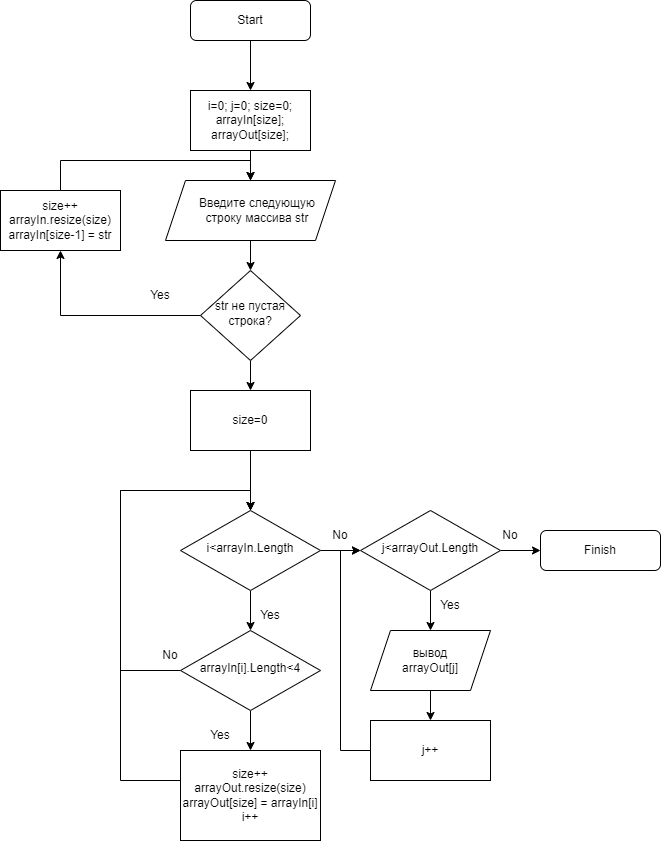

The diagram above was exported from draw.io. Its source (the exported page's mxGraphModel, read from the mxfile embedded in the PNG):
<mxGraphModel dx="1422" dy="865" grid="1" gridSize="10" guides="1" tooltips="1" connect="1" arrows="1" fold="1" page="1" pageScale="1" pageWidth="827" pageHeight="1169" math="0" shadow="0">
  <root>
    <mxCell id="WIyWlLk6GJQsqaUBKTNV-0" />
    <mxCell id="WIyWlLk6GJQsqaUBKTNV-1" parent="WIyWlLk6GJQsqaUBKTNV-0" />
    <mxCell id="MiN_gbL97aWSNlqitKf8-15" style="edgeStyle=orthogonalEdgeStyle;rounded=0;orthogonalLoop=1;jettySize=auto;html=1;exitX=0.5;exitY=1;exitDx=0;exitDy=0;" edge="1" parent="WIyWlLk6GJQsqaUBKTNV-1" source="WIyWlLk6GJQsqaUBKTNV-3" target="MiN_gbL97aWSNlqitKf8-0">
      <mxGeometry relative="1" as="geometry" />
    </mxCell>
    <mxCell id="WIyWlLk6GJQsqaUBKTNV-3" value="Start" style="rounded=1;whiteSpace=wrap;html=1;fontSize=12;glass=0;strokeWidth=1;shadow=0;" parent="WIyWlLk6GJQsqaUBKTNV-1" vertex="1">
      <mxGeometry x="280" y="70" width="120" height="40" as="geometry" />
    </mxCell>
    <mxCell id="MiN_gbL97aWSNlqitKf8-29" style="edgeStyle=orthogonalEdgeStyle;rounded=0;orthogonalLoop=1;jettySize=auto;html=1;exitX=0.5;exitY=1;exitDx=0;exitDy=0;entryX=0.5;entryY=0;entryDx=0;entryDy=0;" edge="1" parent="WIyWlLk6GJQsqaUBKTNV-1" source="WIyWlLk6GJQsqaUBKTNV-6" target="MiN_gbL97aWSNlqitKf8-28">
      <mxGeometry relative="1" as="geometry" />
    </mxCell>
    <mxCell id="MiN_gbL97aWSNlqitKf8-36" style="edgeStyle=orthogonalEdgeStyle;rounded=0;orthogonalLoop=1;jettySize=auto;html=1;exitX=1;exitY=0.5;exitDx=0;exitDy=0;" edge="1" parent="WIyWlLk6GJQsqaUBKTNV-1" source="WIyWlLk6GJQsqaUBKTNV-6" target="MiN_gbL97aWSNlqitKf8-35">
      <mxGeometry relative="1" as="geometry" />
    </mxCell>
    <mxCell id="WIyWlLk6GJQsqaUBKTNV-6" value="i&amp;lt;arrayIn.Length" style="rhombus;whiteSpace=wrap;html=1;shadow=0;fontFamily=Helvetica;fontSize=12;align=center;strokeWidth=1;spacing=6;spacingTop=-4;" parent="WIyWlLk6GJQsqaUBKTNV-1" vertex="1">
      <mxGeometry x="270" y="580" width="140" height="80" as="geometry" />
    </mxCell>
    <mxCell id="WIyWlLk6GJQsqaUBKTNV-7" value="Finish" style="rounded=1;whiteSpace=wrap;html=1;fontSize=12;glass=0;strokeWidth=1;shadow=0;" parent="WIyWlLk6GJQsqaUBKTNV-1" vertex="1">
      <mxGeometry x="630" y="600" width="120" height="40" as="geometry" />
    </mxCell>
    <mxCell id="MiN_gbL97aWSNlqitKf8-4" style="edgeStyle=orthogonalEdgeStyle;rounded=0;orthogonalLoop=1;jettySize=auto;html=1;exitX=0.5;exitY=1;exitDx=0;exitDy=0;entryX=0.5;entryY=0;entryDx=0;entryDy=0;" edge="1" parent="WIyWlLk6GJQsqaUBKTNV-1" source="MiN_gbL97aWSNlqitKf8-0" target="MiN_gbL97aWSNlqitKf8-2">
      <mxGeometry relative="1" as="geometry" />
    </mxCell>
    <mxCell id="MiN_gbL97aWSNlqitKf8-0" value="i=0; j=0; size=0;&lt;br&gt;arrayIn[size];&lt;br&gt;arrayOut[size];" style="rounded=0;whiteSpace=wrap;html=1;" vertex="1" parent="WIyWlLk6GJQsqaUBKTNV-1">
      <mxGeometry x="280" y="160" width="120" height="60" as="geometry" />
    </mxCell>
    <mxCell id="MiN_gbL97aWSNlqitKf8-39" style="edgeStyle=orthogonalEdgeStyle;rounded=0;orthogonalLoop=1;jettySize=auto;html=1;entryX=0.5;entryY=0;entryDx=0;entryDy=0;" edge="1" parent="WIyWlLk6GJQsqaUBKTNV-1" source="MiN_gbL97aWSNlqitKf8-1" target="MiN_gbL97aWSNlqitKf8-37">
      <mxGeometry relative="1" as="geometry" />
    </mxCell>
    <mxCell id="MiN_gbL97aWSNlqitKf8-1" value="вывод&lt;br&gt;arrayOut[j]" style="shape=parallelogram;perimeter=parallelogramPerimeter;whiteSpace=wrap;html=1;fixedSize=1;" vertex="1" parent="WIyWlLk6GJQsqaUBKTNV-1">
      <mxGeometry x="460" y="700" width="120" height="60" as="geometry" />
    </mxCell>
    <mxCell id="MiN_gbL97aWSNlqitKf8-16" style="edgeStyle=orthogonalEdgeStyle;rounded=0;orthogonalLoop=1;jettySize=auto;html=1;exitX=0.5;exitY=1;exitDx=0;exitDy=0;entryX=0.5;entryY=0;entryDx=0;entryDy=0;" edge="1" parent="WIyWlLk6GJQsqaUBKTNV-1" source="MiN_gbL97aWSNlqitKf8-2" target="MiN_gbL97aWSNlqitKf8-13">
      <mxGeometry relative="1" as="geometry" />
    </mxCell>
    <mxCell id="MiN_gbL97aWSNlqitKf8-2" value="Введите следующую строку массива str" style="shape=parallelogram;perimeter=parallelogramPerimeter;whiteSpace=wrap;html=1;fixedSize=1;spacingTop=0;spacingLeft=14;" vertex="1" parent="WIyWlLk6GJQsqaUBKTNV-1">
      <mxGeometry x="255" y="250" width="170" height="60" as="geometry" />
    </mxCell>
    <mxCell id="MiN_gbL97aWSNlqitKf8-20" style="edgeStyle=orthogonalEdgeStyle;rounded=0;orthogonalLoop=1;jettySize=auto;html=1;entryX=0.5;entryY=1;entryDx=0;entryDy=0;" edge="1" parent="WIyWlLk6GJQsqaUBKTNV-1" source="MiN_gbL97aWSNlqitKf8-13" target="MiN_gbL97aWSNlqitKf8-19">
      <mxGeometry relative="1" as="geometry" />
    </mxCell>
    <mxCell id="MiN_gbL97aWSNlqitKf8-23" style="edgeStyle=orthogonalEdgeStyle;rounded=0;orthogonalLoop=1;jettySize=auto;html=1;exitX=0.5;exitY=1;exitDx=0;exitDy=0;" edge="1" parent="WIyWlLk6GJQsqaUBKTNV-1" source="MiN_gbL97aWSNlqitKf8-13">
      <mxGeometry relative="1" as="geometry">
        <mxPoint x="340" y="460" as="targetPoint" />
      </mxGeometry>
    </mxCell>
    <mxCell id="MiN_gbL97aWSNlqitKf8-13" value="str не пустая строка?" style="rhombus;whiteSpace=wrap;html=1;shadow=0;fontFamily=Helvetica;fontSize=12;align=center;strokeWidth=1;spacing=6;spacingTop=-4;" vertex="1" parent="WIyWlLk6GJQsqaUBKTNV-1">
      <mxGeometry x="290" y="340" width="100" height="90" as="geometry" />
    </mxCell>
    <mxCell id="MiN_gbL97aWSNlqitKf8-18" value="Yes" style="text;html=1;strokeColor=none;fillColor=none;align=center;verticalAlign=middle;whiteSpace=wrap;rounded=0;" vertex="1" parent="WIyWlLk6GJQsqaUBKTNV-1">
      <mxGeometry x="220" y="350" width="60" height="30" as="geometry" />
    </mxCell>
    <mxCell id="MiN_gbL97aWSNlqitKf8-21" style="edgeStyle=orthogonalEdgeStyle;rounded=0;orthogonalLoop=1;jettySize=auto;html=1;exitX=0.5;exitY=0;exitDx=0;exitDy=0;entryX=0.5;entryY=0;entryDx=0;entryDy=0;" edge="1" parent="WIyWlLk6GJQsqaUBKTNV-1" source="MiN_gbL97aWSNlqitKf8-19" target="MiN_gbL97aWSNlqitKf8-2">
      <mxGeometry relative="1" as="geometry" />
    </mxCell>
    <mxCell id="MiN_gbL97aWSNlqitKf8-19" value="size++&lt;br&gt;arrayIn.resize(size)&lt;br&gt;arrayIn[size-1] = str" style="rounded=0;whiteSpace=wrap;html=1;" vertex="1" parent="WIyWlLk6GJQsqaUBKTNV-1">
      <mxGeometry x="90" y="260" width="120" height="60" as="geometry" />
    </mxCell>
    <mxCell id="MiN_gbL97aWSNlqitKf8-25" value="No" style="text;html=1;strokeColor=none;fillColor=none;align=center;verticalAlign=middle;whiteSpace=wrap;rounded=0;" vertex="1" parent="WIyWlLk6GJQsqaUBKTNV-1">
      <mxGeometry x="230" y="710" width="60" height="30" as="geometry" />
    </mxCell>
    <mxCell id="MiN_gbL97aWSNlqitKf8-33" style="edgeStyle=orthogonalEdgeStyle;rounded=0;orthogonalLoop=1;jettySize=auto;html=1;" edge="1" parent="WIyWlLk6GJQsqaUBKTNV-1" source="MiN_gbL97aWSNlqitKf8-26">
      <mxGeometry relative="1" as="geometry">
        <mxPoint x="340" y="580" as="targetPoint" />
        <Array as="points">
          <mxPoint x="210" y="850" />
          <mxPoint x="210" y="560" />
          <mxPoint x="340" y="560" />
        </Array>
      </mxGeometry>
    </mxCell>
    <mxCell id="MiN_gbL97aWSNlqitKf8-26" value="size++&lt;br&gt;arrayOut.resize(size)&lt;br&gt;arrayOut[size] = arrayIn[i]&lt;br&gt;i++" style="rounded=0;whiteSpace=wrap;html=1;" vertex="1" parent="WIyWlLk6GJQsqaUBKTNV-1">
      <mxGeometry x="270" y="820" width="140" height="90" as="geometry" />
    </mxCell>
    <mxCell id="MiN_gbL97aWSNlqitKf8-30" style="edgeStyle=orthogonalEdgeStyle;rounded=0;orthogonalLoop=1;jettySize=auto;html=1;exitX=0.5;exitY=1;exitDx=0;exitDy=0;entryX=0.5;entryY=0;entryDx=0;entryDy=0;" edge="1" parent="WIyWlLk6GJQsqaUBKTNV-1" source="MiN_gbL97aWSNlqitKf8-28" target="MiN_gbL97aWSNlqitKf8-26">
      <mxGeometry relative="1" as="geometry" />
    </mxCell>
    <mxCell id="MiN_gbL97aWSNlqitKf8-34" style="edgeStyle=orthogonalEdgeStyle;rounded=0;orthogonalLoop=1;jettySize=auto;html=1;entryX=0.5;entryY=0;entryDx=0;entryDy=0;" edge="1" parent="WIyWlLk6GJQsqaUBKTNV-1" source="MiN_gbL97aWSNlqitKf8-28" target="WIyWlLk6GJQsqaUBKTNV-6">
      <mxGeometry relative="1" as="geometry">
        <Array as="points">
          <mxPoint x="210" y="740" />
          <mxPoint x="210" y="560" />
          <mxPoint x="340" y="560" />
        </Array>
      </mxGeometry>
    </mxCell>
    <mxCell id="MiN_gbL97aWSNlqitKf8-28" value="arrayIn[i].Length&amp;lt;4" style="rhombus;whiteSpace=wrap;html=1;shadow=0;fontFamily=Helvetica;fontSize=12;align=center;strokeWidth=1;spacing=6;spacingTop=-4;" vertex="1" parent="WIyWlLk6GJQsqaUBKTNV-1">
      <mxGeometry x="270" y="700" width="140" height="80" as="geometry" />
    </mxCell>
    <mxCell id="MiN_gbL97aWSNlqitKf8-31" value="Yes" style="text;html=1;strokeColor=none;fillColor=none;align=center;verticalAlign=middle;whiteSpace=wrap;rounded=0;" vertex="1" parent="WIyWlLk6GJQsqaUBKTNV-1">
      <mxGeometry x="280" y="790" width="60" height="30" as="geometry" />
    </mxCell>
    <mxCell id="MiN_gbL97aWSNlqitKf8-38" style="edgeStyle=orthogonalEdgeStyle;rounded=0;orthogonalLoop=1;jettySize=auto;html=1;exitX=0.5;exitY=1;exitDx=0;exitDy=0;entryX=0.5;entryY=0;entryDx=0;entryDy=0;" edge="1" parent="WIyWlLk6GJQsqaUBKTNV-1" source="MiN_gbL97aWSNlqitKf8-35" target="MiN_gbL97aWSNlqitKf8-1">
      <mxGeometry relative="1" as="geometry" />
    </mxCell>
    <mxCell id="MiN_gbL97aWSNlqitKf8-42" style="edgeStyle=orthogonalEdgeStyle;rounded=0;orthogonalLoop=1;jettySize=auto;html=1;entryX=0;entryY=0.5;entryDx=0;entryDy=0;" edge="1" parent="WIyWlLk6GJQsqaUBKTNV-1" source="MiN_gbL97aWSNlqitKf8-35" target="WIyWlLk6GJQsqaUBKTNV-7">
      <mxGeometry relative="1" as="geometry" />
    </mxCell>
    <mxCell id="MiN_gbL97aWSNlqitKf8-35" value="j&amp;lt;arrayOut.Length" style="rhombus;whiteSpace=wrap;html=1;shadow=0;fontFamily=Helvetica;fontSize=12;align=center;strokeWidth=1;spacing=6;spacingTop=-4;" vertex="1" parent="WIyWlLk6GJQsqaUBKTNV-1">
      <mxGeometry x="450" y="580" width="140" height="80" as="geometry" />
    </mxCell>
    <mxCell id="MiN_gbL97aWSNlqitKf8-40" style="edgeStyle=orthogonalEdgeStyle;rounded=0;orthogonalLoop=1;jettySize=auto;html=1;entryX=0;entryY=0.5;entryDx=0;entryDy=0;" edge="1" parent="WIyWlLk6GJQsqaUBKTNV-1" source="MiN_gbL97aWSNlqitKf8-37" target="MiN_gbL97aWSNlqitKf8-35">
      <mxGeometry relative="1" as="geometry">
        <Array as="points">
          <mxPoint x="430" y="820" />
          <mxPoint x="430" y="620" />
        </Array>
      </mxGeometry>
    </mxCell>
    <mxCell id="MiN_gbL97aWSNlqitKf8-37" value="j++" style="rounded=0;whiteSpace=wrap;html=1;" vertex="1" parent="WIyWlLk6GJQsqaUBKTNV-1">
      <mxGeometry x="460" y="790" width="120" height="60" as="geometry" />
    </mxCell>
    <mxCell id="MiN_gbL97aWSNlqitKf8-41" value="Yes" style="text;html=1;strokeColor=none;fillColor=none;align=center;verticalAlign=middle;whiteSpace=wrap;rounded=0;" vertex="1" parent="WIyWlLk6GJQsqaUBKTNV-1">
      <mxGeometry x="510" y="660" width="60" height="30" as="geometry" />
    </mxCell>
    <mxCell id="MiN_gbL97aWSNlqitKf8-43" value="No" style="text;html=1;strokeColor=none;fillColor=none;align=center;verticalAlign=middle;whiteSpace=wrap;rounded=0;" vertex="1" parent="WIyWlLk6GJQsqaUBKTNV-1">
      <mxGeometry x="570" y="590" width="60" height="30" as="geometry" />
    </mxCell>
    <mxCell id="MiN_gbL97aWSNlqitKf8-45" style="edgeStyle=orthogonalEdgeStyle;rounded=0;orthogonalLoop=1;jettySize=auto;html=1;exitX=0.5;exitY=1;exitDx=0;exitDy=0;entryX=0.5;entryY=0;entryDx=0;entryDy=0;" edge="1" parent="WIyWlLk6GJQsqaUBKTNV-1" source="MiN_gbL97aWSNlqitKf8-44" target="WIyWlLk6GJQsqaUBKTNV-6">
      <mxGeometry relative="1" as="geometry" />
    </mxCell>
    <mxCell id="MiN_gbL97aWSNlqitKf8-44" value="size=0" style="rounded=0;whiteSpace=wrap;html=1;" vertex="1" parent="WIyWlLk6GJQsqaUBKTNV-1">
      <mxGeometry x="280" y="460" width="120" height="60" as="geometry" />
    </mxCell>
    <mxCell id="MiN_gbL97aWSNlqitKf8-46" value="Yes" style="text;html=1;strokeColor=none;fillColor=none;align=center;verticalAlign=middle;whiteSpace=wrap;rounded=0;" vertex="1" parent="WIyWlLk6GJQsqaUBKTNV-1">
      <mxGeometry x="330" y="670" width="60" height="30" as="geometry" />
    </mxCell>
    <mxCell id="MiN_gbL97aWSNlqitKf8-47" value="No" style="text;html=1;strokeColor=none;fillColor=none;align=center;verticalAlign=middle;whiteSpace=wrap;rounded=0;" vertex="1" parent="WIyWlLk6GJQsqaUBKTNV-1">
      <mxGeometry x="400" y="590" width="60" height="30" as="geometry" />
    </mxCell>
  </root>
</mxGraphModel>